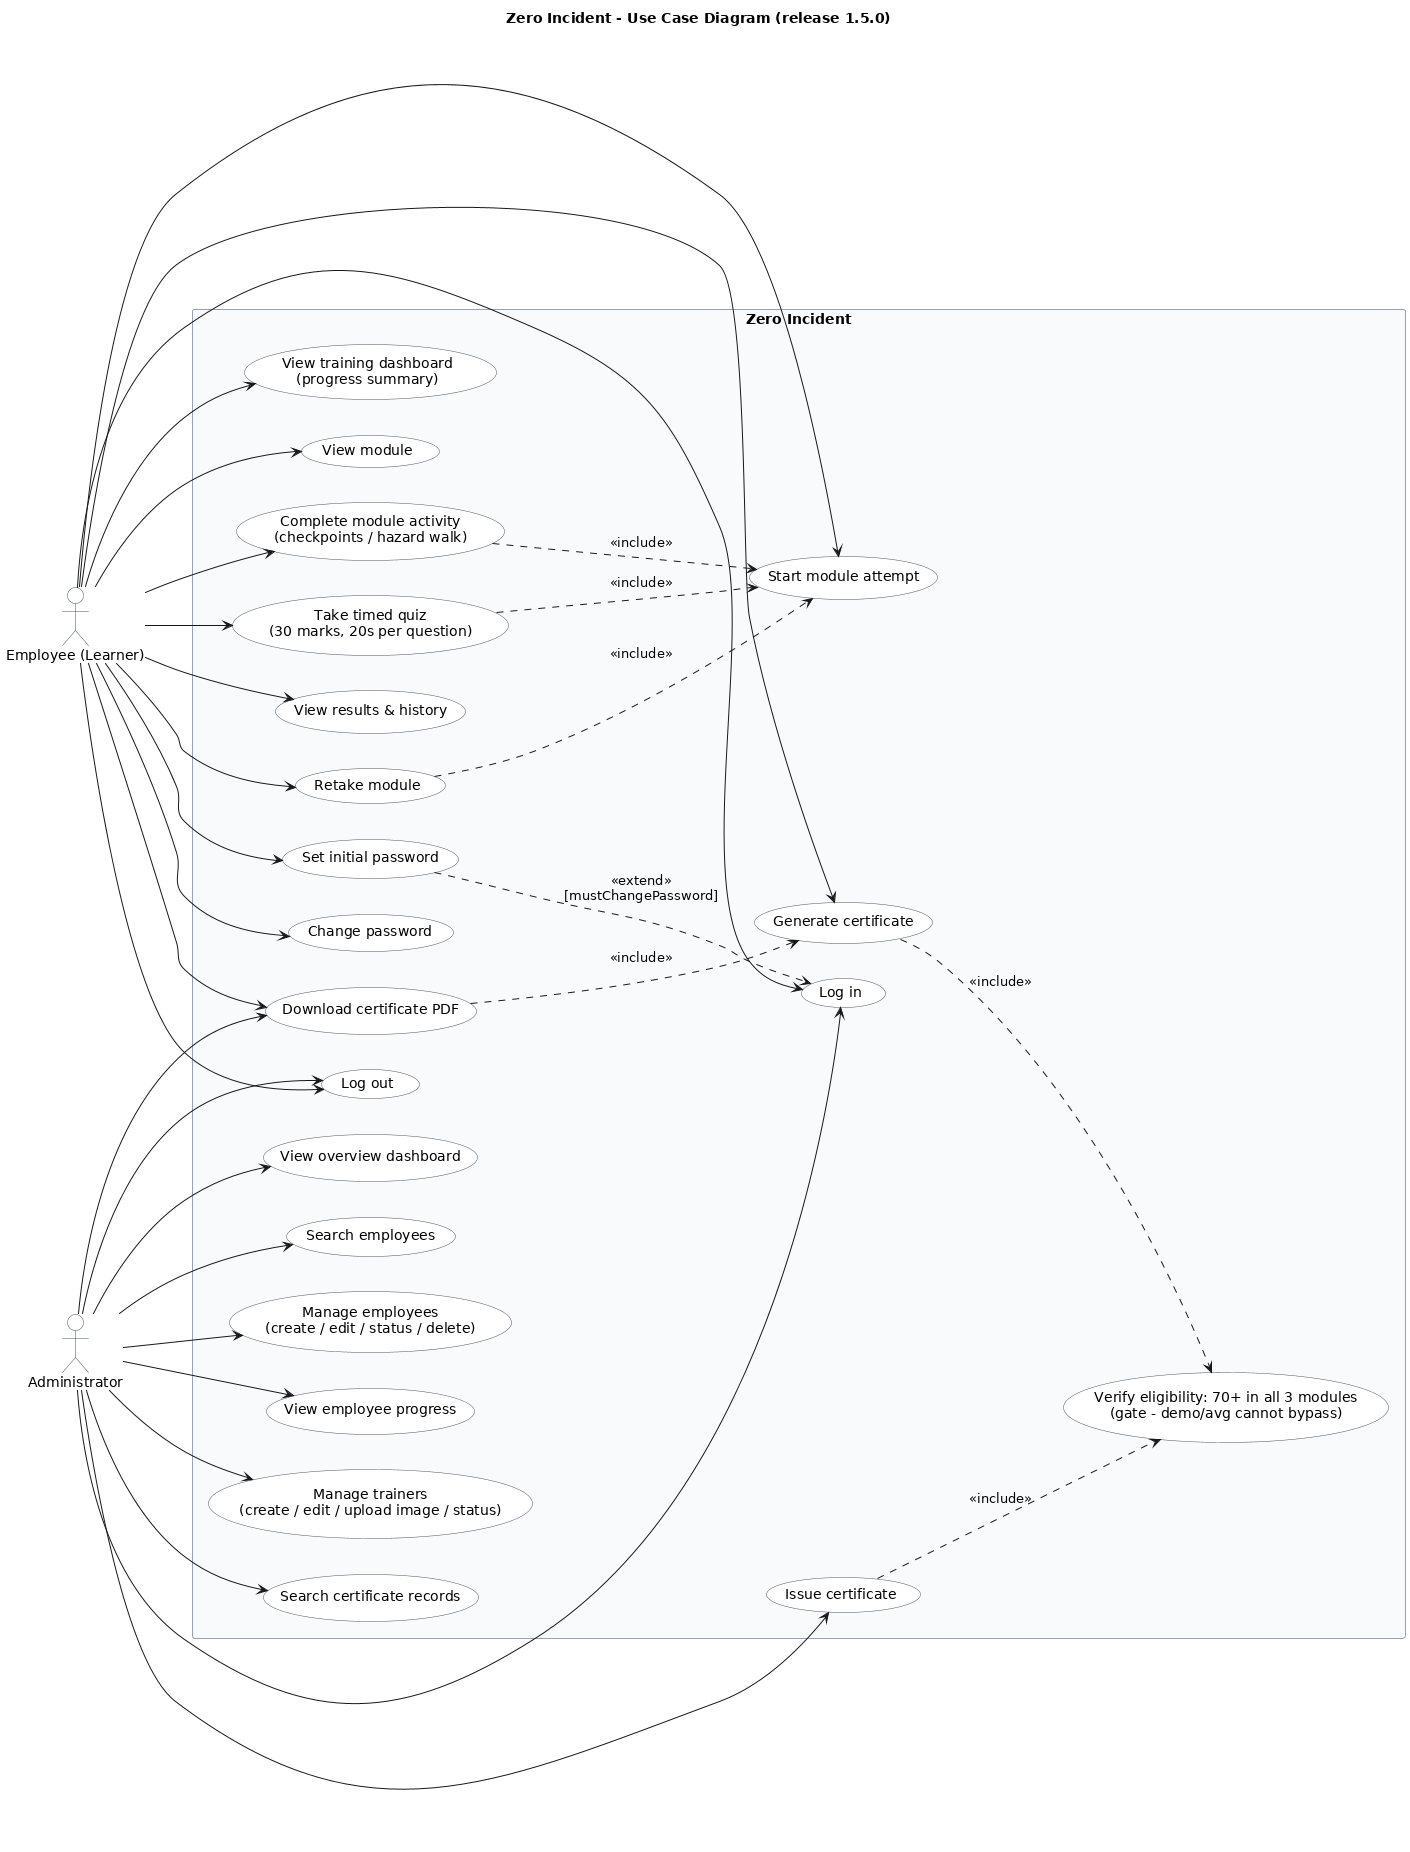

The diagram above was rendered by PlantUML. Its source (embedded in the PNG):
@startuml zero-incident-use-case-diagram
title Zero Incident - Use Case Diagram (release 1.5.0)

left to right direction

skinparam actor {
  BackgroundColor #FFFFFF
  BorderColor #475569
}
skinparam usecase {
  BackgroundColor #FFFFFF
  BorderColor #475569
}
skinparam rectangle {
  BackgroundColor #F8FAFC
  BorderColor #94A3B8
}

actor "Employee (Learner)" as Employee
actor "Administrator" as Admin

rectangle "Zero Incident" {

  usecase "Log in" as UC_Login
  usecase "Log out" as UC_Logout
  usecase "Set initial password" as UC_FirstPw
  usecase "Change password" as UC_ChgPw

  usecase "View training dashboard\n(progress summary)" as UC_Dash
  usecase "View module" as UC_ViewMod
  usecase "Start module attempt" as UC_Start
  usecase "Complete module activity\n(checkpoints / hazard walk)" as UC_Activity
  usecase "Take timed quiz\n(30 marks, 20s per question)" as UC_Quiz
  usecase "View results & history" as UC_Results
  usecase "Retake module" as UC_Retake

  usecase "Verify eligibility: 70+ in all 3 modules\n(gate - demo/avg cannot bypass)" as UC_Verify
  usecase "Generate certificate" as UC_GenCert
  usecase "Download certificate PDF" as UC_Pdf

  usecase "View overview dashboard" as UC_Overview
  usecase "Search employees" as UC_SearchEmp
  usecase "Manage employees\n(create / edit / status / delete)" as UC_MgrEmp
  usecase "View employee progress" as UC_ViewProg
  usecase "Manage trainers\n(create / edit / upload image / status)" as UC_MgrTrainer
  usecase "Search certificate records" as UC_SearchCert
  usecase "Issue certificate" as UC_IssueCert
}

' --- Employee use cases ---
Employee --> UC_Login
Employee --> UC_Logout
Employee --> UC_FirstPw
Employee --> UC_ChgPw
Employee --> UC_Dash
Employee --> UC_ViewMod
Employee --> UC_Start
Employee --> UC_Activity
Employee --> UC_Quiz
Employee --> UC_Results
Employee --> UC_Retake
Employee --> UC_GenCert
Employee --> UC_Pdf

' --- Admin use cases ---
Admin --> UC_Login
Admin --> UC_Logout
Admin --> UC_Overview
Admin --> UC_SearchEmp
Admin --> UC_MgrEmp
Admin --> UC_ViewProg
Admin --> UC_MgrTrainer
Admin --> UC_SearchCert
Admin --> UC_IssueCert
Admin --> UC_Pdf

' --- include / extend relationships ---
UC_FirstPw ..> UC_Login        : <<extend>>\n[mustChangePassword]
UC_Retake  ..> UC_Start        : <<include>>
UC_Activity ..> UC_Start       : <<include>>
UC_Quiz    ..> UC_Start        : <<include>>
UC_GenCert ..> UC_Verify       : <<include>>
UC_IssueCert ..> UC_Verify     : <<include>>
UC_Pdf     ..> UC_GenCert      : <<include>>

@enduml